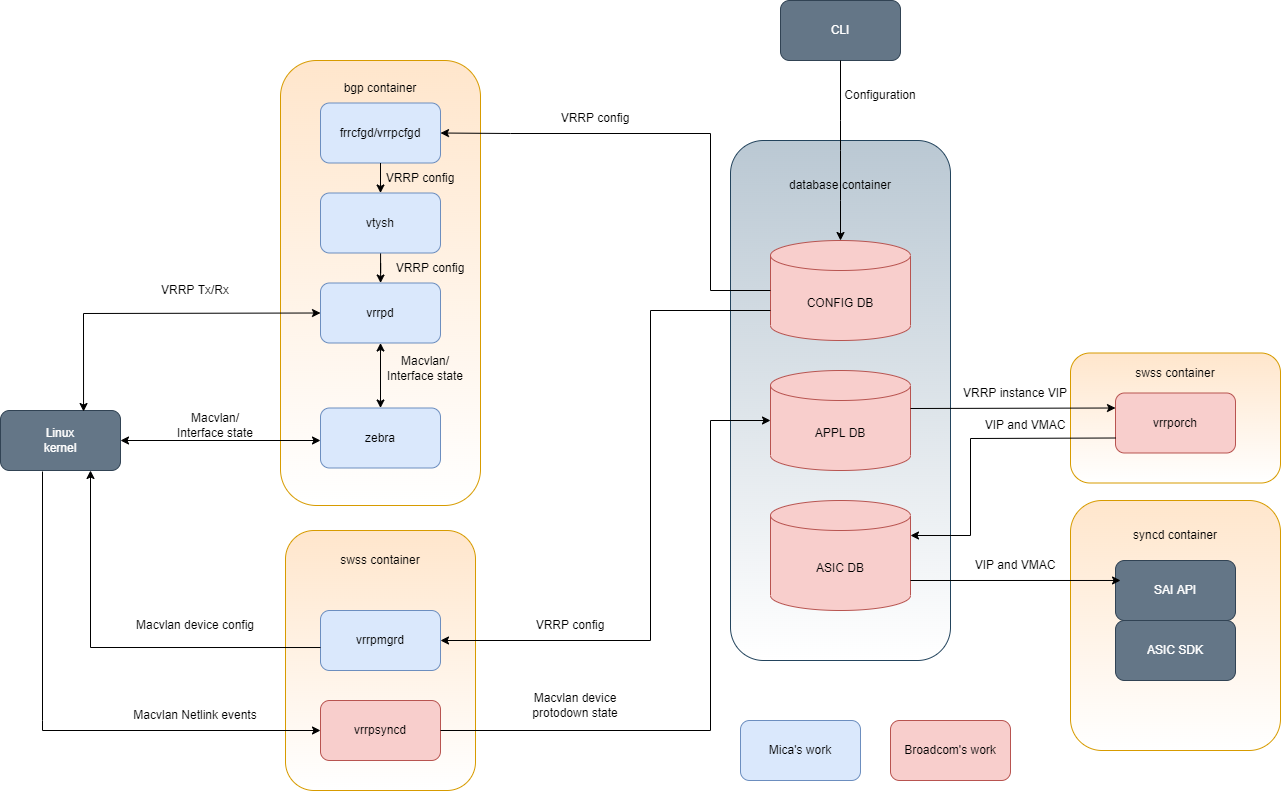

The diagram above was exported from draw.io. Its source (the exported page's mxGraphModel, read from the mxfile embedded in the PNG):
<mxGraphModel dx="1695" dy="1331" grid="1" gridSize="10" guides="1" tooltips="1" connect="1" arrows="1" fold="1" page="1" pageScale="1" pageWidth="5000" pageHeight="3000" math="0" shadow="0">
  <root>
    <mxCell id="0" />
    <mxCell id="1" parent="0" />
    <mxCell id="-gwM7F8v16xvtZbAiNjn-76" value="" style="rounded=1;whiteSpace=wrap;html=1;fillColor=#ffe6cc;strokeColor=#d79b00;gradientColor=#ffffff;" parent="1" vertex="1">
      <mxGeometry x="415" y="620" width="190" height="260" as="geometry" />
    </mxCell>
    <mxCell id="-gwM7F8v16xvtZbAiNjn-1" value="&lt;p style=&quot;line-height: 1.2&quot;&gt;&lt;br&gt;&lt;/p&gt;" style="rounded=1;whiteSpace=wrap;html=1;arcSize=18;fillColor=#ffe6cc;strokeColor=#d79b00;gradientColor=#ffffff;" parent="1" vertex="1">
      <mxGeometry x="410" y="150" width="200" height="445" as="geometry" />
    </mxCell>
    <mxCell id="-gwM7F8v16xvtZbAiNjn-2" value="bgp container" style="text;html=1;strokeColor=none;fillColor=none;align=center;verticalAlign=middle;whiteSpace=wrap;rounded=0;" parent="1" vertex="1">
      <mxGeometry x="465" y="162.5" width="90" height="30" as="geometry" />
    </mxCell>
    <mxCell id="-gwM7F8v16xvtZbAiNjn-25" value="" style="edgeStyle=orthogonalEdgeStyle;rounded=0;orthogonalLoop=1;jettySize=auto;html=1;" parent="1" source="-gwM7F8v16xvtZbAiNjn-3" target="-gwM7F8v16xvtZbAiNjn-5" edge="1">
      <mxGeometry relative="1" as="geometry" />
    </mxCell>
    <mxCell id="-gwM7F8v16xvtZbAiNjn-3" value="vtysh" style="rounded=1;whiteSpace=wrap;html=1;fillColor=#dae8fc;strokeColor=#6c8ebf;" parent="1" vertex="1">
      <mxGeometry x="450" y="282.5" width="120" height="60" as="geometry" />
    </mxCell>
    <mxCell id="-gwM7F8v16xvtZbAiNjn-4" value="zebra" style="rounded=1;whiteSpace=wrap;html=1;fillColor=#dae8fc;strokeColor=#6c8ebf;" parent="1" vertex="1">
      <mxGeometry x="450" y="497.5" width="120" height="60" as="geometry" />
    </mxCell>
    <mxCell id="-gwM7F8v16xvtZbAiNjn-5" value="vrrpd" style="rounded=1;whiteSpace=wrap;html=1;fillColor=#dae8fc;strokeColor=#6c8ebf;" parent="1" vertex="1">
      <mxGeometry x="450" y="372.5" width="120" height="60" as="geometry" />
    </mxCell>
    <mxCell id="-gwM7F8v16xvtZbAiNjn-6" value="vrrpsyncd" style="rounded=1;whiteSpace=wrap;html=1;fillColor=#f8cecc;strokeColor=#b85450;" parent="1" vertex="1">
      <mxGeometry x="450" y="790" width="120" height="60" as="geometry" />
    </mxCell>
    <mxCell id="-gwM7F8v16xvtZbAiNjn-7" value="Linux&lt;br&gt;kernel" style="rounded=1;whiteSpace=wrap;html=1;fillColor=#647687;fontColor=#ffffff;strokeColor=#314354;gradientColor=none;" parent="1" vertex="1">
      <mxGeometry x="130" y="500" width="120" height="60" as="geometry" />
    </mxCell>
    <mxCell id="-gwM7F8v16xvtZbAiNjn-9" value="" style="endArrow=classic;startArrow=classic;html=1;rounded=0;exitX=0;exitY=0.5;exitDx=0;exitDy=0;entryX=0.692;entryY=0.017;entryDx=0;entryDy=0;entryPerimeter=0;" parent="1" source="-gwM7F8v16xvtZbAiNjn-5" target="-gwM7F8v16xvtZbAiNjn-7" edge="1">
      <mxGeometry width="50" height="50" relative="1" as="geometry">
        <mxPoint x="550" y="440" as="sourcePoint" />
        <mxPoint x="240" y="500" as="targetPoint" />
        <Array as="points">
          <mxPoint x="213" y="403" />
        </Array>
      </mxGeometry>
    </mxCell>
    <mxCell id="-gwM7F8v16xvtZbAiNjn-10" value="" style="rounded=1;whiteSpace=wrap;html=1;fillColor=#bac8d3;strokeColor=#23445d;gradientColor=#ffffff;" parent="1" vertex="1">
      <mxGeometry x="860" y="230" width="220" height="520" as="geometry" />
    </mxCell>
    <mxCell id="-gwM7F8v16xvtZbAiNjn-11" value="database container" style="text;html=1;strokeColor=none;fillColor=none;align=center;verticalAlign=middle;whiteSpace=wrap;rounded=0;" parent="1" vertex="1">
      <mxGeometry x="890" y="260" width="160" height="30" as="geometry" />
    </mxCell>
    <mxCell id="-gwM7F8v16xvtZbAiNjn-12" value="CONFIG DB" style="shape=cylinder3;whiteSpace=wrap;html=1;boundedLbl=1;backgroundOutline=1;size=15;fillColor=#f8cecc;strokeColor=#b85450;" parent="1" vertex="1">
      <mxGeometry x="900" y="330" width="140" height="100" as="geometry" />
    </mxCell>
    <mxCell id="-gwM7F8v16xvtZbAiNjn-13" value="APPL DB" style="shape=cylinder3;whiteSpace=wrap;html=1;boundedLbl=1;backgroundOutline=1;size=15;fillColor=#f8cecc;strokeColor=#b85450;" parent="1" vertex="1">
      <mxGeometry x="900" y="460" width="140" height="100" as="geometry" />
    </mxCell>
    <mxCell id="-gwM7F8v16xvtZbAiNjn-14" value="ASIC DB" style="shape=cylinder3;whiteSpace=wrap;html=1;boundedLbl=1;backgroundOutline=1;size=15;fillColor=#f8cecc;strokeColor=#b85450;" parent="1" vertex="1">
      <mxGeometry x="900" y="590" width="140" height="110" as="geometry" />
    </mxCell>
    <mxCell id="-gwM7F8v16xvtZbAiNjn-15" value="" style="rounded=1;whiteSpace=wrap;html=1;fillColor=#ffe6cc;strokeColor=#d79b00;gradientColor=#ffffff;" parent="1" vertex="1">
      <mxGeometry x="1200" y="442.5" width="210" height="130" as="geometry" />
    </mxCell>
    <mxCell id="-gwM7F8v16xvtZbAiNjn-16" value="" style="rounded=1;whiteSpace=wrap;html=1;fillColor=#ffe6cc;strokeColor=#d79b00;gradientColor=#ffffff;" parent="1" vertex="1">
      <mxGeometry x="1200" y="590" width="210" height="250" as="geometry" />
    </mxCell>
    <mxCell id="-gwM7F8v16xvtZbAiNjn-17" value="swss container" style="text;html=1;strokeColor=none;fillColor=none;align=center;verticalAlign=middle;whiteSpace=wrap;rounded=0;" parent="1" vertex="1">
      <mxGeometry x="1250" y="447.5" width="110" height="30" as="geometry" />
    </mxCell>
    <mxCell id="-gwM7F8v16xvtZbAiNjn-18" value="syncd container" style="text;html=1;strokeColor=none;fillColor=none;align=center;verticalAlign=middle;whiteSpace=wrap;rounded=0;" parent="1" vertex="1">
      <mxGeometry x="1225" y="610" width="160" height="30" as="geometry" />
    </mxCell>
    <mxCell id="-gwM7F8v16xvtZbAiNjn-20" value="vrrporch" style="rounded=1;whiteSpace=wrap;html=1;fillColor=#f8cecc;strokeColor=#b85450;" parent="1" vertex="1">
      <mxGeometry x="1245" y="482.5" width="120" height="60" as="geometry" />
    </mxCell>
    <mxCell id="-gwM7F8v16xvtZbAiNjn-22" value="SAI API" style="rounded=1;whiteSpace=wrap;html=1;fillColor=#647687;fontColor=#ffffff;strokeColor=#314354;" parent="1" vertex="1">
      <mxGeometry x="1245" y="650" width="120" height="60" as="geometry" />
    </mxCell>
    <mxCell id="-gwM7F8v16xvtZbAiNjn-23" value="ASIC SDK" style="rounded=1;whiteSpace=wrap;html=1;fillColor=#647687;fontColor=#ffffff;strokeColor=#314354;" parent="1" vertex="1">
      <mxGeometry x="1245" y="710" width="120" height="60" as="geometry" />
    </mxCell>
    <mxCell id="-gwM7F8v16xvtZbAiNjn-27" value="" style="endArrow=classic;startArrow=classic;html=1;rounded=0;exitX=0.5;exitY=0;exitDx=0;exitDy=0;entryX=0.5;entryY=1;entryDx=0;entryDy=0;" parent="1" source="-gwM7F8v16xvtZbAiNjn-4" target="-gwM7F8v16xvtZbAiNjn-5" edge="1">
      <mxGeometry width="50" height="50" relative="1" as="geometry">
        <mxPoint x="920" y="412.5" as="sourcePoint" />
        <mxPoint x="970" y="362.5" as="targetPoint" />
      </mxGeometry>
    </mxCell>
    <mxCell id="-gwM7F8v16xvtZbAiNjn-28" value="VRRP config" style="text;html=1;strokeColor=none;fillColor=none;align=center;verticalAlign=middle;whiteSpace=wrap;rounded=0;" parent="1" vertex="1">
      <mxGeometry x="520" y="342.5" width="80" height="30" as="geometry" />
    </mxCell>
    <mxCell id="-gwM7F8v16xvtZbAiNjn-32" value="Macvlan device config" style="text;html=1;strokeColor=none;fillColor=none;align=center;verticalAlign=middle;whiteSpace=wrap;rounded=0;" parent="1" vertex="1">
      <mxGeometry x="245" y="700" width="160" height="30" as="geometry" />
    </mxCell>
    <mxCell id="-gwM7F8v16xvtZbAiNjn-35" value="" style="endArrow=classic;html=1;rounded=0;entryX=0;entryY=0.5;entryDx=0;entryDy=0;exitX=0.35;exitY=1.017;exitDx=0;exitDy=0;exitPerimeter=0;" parent="1" source="-gwM7F8v16xvtZbAiNjn-7" target="-gwM7F8v16xvtZbAiNjn-6" edge="1">
      <mxGeometry width="50" height="50" relative="1" as="geometry">
        <mxPoint x="900" y="460" as="sourcePoint" />
        <mxPoint x="950" y="410" as="targetPoint" />
        <Array as="points">
          <mxPoint x="172" y="810" />
          <mxPoint x="172" y="820" />
        </Array>
      </mxGeometry>
    </mxCell>
    <mxCell id="-gwM7F8v16xvtZbAiNjn-40" value="" style="endArrow=classic;html=1;rounded=0;entryX=1;entryY=0;entryDx=0;entryDy=35;entryPerimeter=0;exitX=0;exitY=0.75;exitDx=0;exitDy=0;" parent="1" source="-gwM7F8v16xvtZbAiNjn-20" target="-gwM7F8v16xvtZbAiNjn-14" edge="1">
      <mxGeometry width="50" height="50" relative="1" as="geometry">
        <mxPoint x="900" y="460" as="sourcePoint" />
        <mxPoint x="950" y="410" as="targetPoint" />
        <Array as="points">
          <mxPoint x="1100" y="528" />
          <mxPoint x="1100" y="625" />
        </Array>
      </mxGeometry>
    </mxCell>
    <mxCell id="-gwM7F8v16xvtZbAiNjn-43" value="" style="endArrow=classic;html=1;rounded=0;exitX=1;exitY=0.5;exitDx=0;exitDy=0;entryX=0;entryY=0.5;entryDx=0;entryDy=0;entryPerimeter=0;" parent="1" source="-gwM7F8v16xvtZbAiNjn-6" target="-gwM7F8v16xvtZbAiNjn-13" edge="1">
      <mxGeometry width="50" height="50" relative="1" as="geometry">
        <mxPoint x="900" y="460" as="sourcePoint" />
        <mxPoint x="950" y="410" as="targetPoint" />
        <Array as="points">
          <mxPoint x="840" y="820" />
          <mxPoint x="840" y="510" />
        </Array>
      </mxGeometry>
    </mxCell>
    <mxCell id="-gwM7F8v16xvtZbAiNjn-44" value="CLI" style="rounded=1;whiteSpace=wrap;html=1;fillColor=#647687;strokeColor=#314354;fontColor=#ffffff;" parent="1" vertex="1">
      <mxGeometry x="910" y="90" width="120" height="60" as="geometry" />
    </mxCell>
    <mxCell id="-gwM7F8v16xvtZbAiNjn-45" value="" style="endArrow=classic;html=1;rounded=0;exitX=0.5;exitY=1;exitDx=0;exitDy=0;entryX=0.5;entryY=0;entryDx=0;entryDy=0;entryPerimeter=0;" parent="1" source="-gwM7F8v16xvtZbAiNjn-44" target="-gwM7F8v16xvtZbAiNjn-12" edge="1">
      <mxGeometry width="50" height="50" relative="1" as="geometry">
        <mxPoint x="900" y="460" as="sourcePoint" />
        <mxPoint x="950" y="410" as="targetPoint" />
        <Array as="points">
          <mxPoint x="970" y="210" />
          <mxPoint x="970" y="240" />
          <mxPoint x="970" y="290" />
        </Array>
      </mxGeometry>
    </mxCell>
    <mxCell id="-gwM7F8v16xvtZbAiNjn-46" value="Configuration" style="text;html=1;strokeColor=none;fillColor=none;align=center;verticalAlign=middle;whiteSpace=wrap;rounded=0;" parent="1" vertex="1">
      <mxGeometry x="980" y="170" width="60" height="30" as="geometry" />
    </mxCell>
    <mxCell id="-gwM7F8v16xvtZbAiNjn-53" value="VRRP instance VIP" style="text;html=1;strokeColor=none;fillColor=none;align=center;verticalAlign=middle;whiteSpace=wrap;rounded=0;" parent="1" vertex="1">
      <mxGeometry x="1070" y="467.5" width="150" height="30" as="geometry" />
    </mxCell>
    <mxCell id="-gwM7F8v16xvtZbAiNjn-54" value="VIP and VMAC" style="text;html=1;strokeColor=none;fillColor=none;align=center;verticalAlign=middle;whiteSpace=wrap;rounded=0;" parent="1" vertex="1">
      <mxGeometry x="1100" y="500" width="110" height="30" as="geometry" />
    </mxCell>
    <mxCell id="-gwM7F8v16xvtZbAiNjn-55" value="VIP and VMAC" style="text;html=1;strokeColor=none;fillColor=none;align=center;verticalAlign=middle;whiteSpace=wrap;rounded=0;" parent="1" vertex="1">
      <mxGeometry x="1090" y="640" width="110" height="30" as="geometry" />
    </mxCell>
    <mxCell id="-gwM7F8v16xvtZbAiNjn-56" value="Macvlan Netlink events" style="text;html=1;strokeColor=none;fillColor=none;align=center;verticalAlign=middle;whiteSpace=wrap;rounded=0;" parent="1" vertex="1">
      <mxGeometry x="240" y="790" width="170" height="30" as="geometry" />
    </mxCell>
    <mxCell id="-gwM7F8v16xvtZbAiNjn-58" value="Macvlan device protodown state" style="text;html=1;strokeColor=none;fillColor=none;align=center;verticalAlign=middle;whiteSpace=wrap;rounded=0;rotation=0;" parent="1" vertex="1">
      <mxGeometry x="645" y="780" width="120" height="30" as="geometry" />
    </mxCell>
    <mxCell id="-gwM7F8v16xvtZbAiNjn-59" value="Macvlan/ Interface state" style="text;html=1;strokeColor=none;fillColor=none;align=center;verticalAlign=middle;whiteSpace=wrap;rounded=0;" parent="1" vertex="1">
      <mxGeometry x="510" y="442.5" width="90" height="30" as="geometry" />
    </mxCell>
    <mxCell id="-gwM7F8v16xvtZbAiNjn-60" value="Macvlan/ Interface state" style="text;html=1;strokeColor=none;fillColor=none;align=center;verticalAlign=middle;whiteSpace=wrap;rounded=0;" parent="1" vertex="1">
      <mxGeometry x="300" y="500" width="90" height="30" as="geometry" />
    </mxCell>
    <mxCell id="-gwM7F8v16xvtZbAiNjn-64" value="VRRP Tx/Rx" style="text;html=1;strokeColor=none;fillColor=none;align=center;verticalAlign=middle;whiteSpace=wrap;rounded=0;" parent="1" vertex="1">
      <mxGeometry x="285" y="365" width="80" height="30" as="geometry" />
    </mxCell>
    <mxCell id="-gwM7F8v16xvtZbAiNjn-67" value="frrcfgd/vrrpcfgd" style="rounded=1;whiteSpace=wrap;html=1;fillColor=#dae8fc;strokeColor=#6c8ebf;" parent="1" vertex="1">
      <mxGeometry x="450" y="192.5" width="120" height="60" as="geometry" />
    </mxCell>
    <mxCell id="-gwM7F8v16xvtZbAiNjn-68" value="" style="endArrow=classic;html=1;rounded=0;exitX=0.5;exitY=1;exitDx=0;exitDy=0;entryX=0.5;entryY=0;entryDx=0;entryDy=0;" parent="1" source="-gwM7F8v16xvtZbAiNjn-67" target="-gwM7F8v16xvtZbAiNjn-3" edge="1">
      <mxGeometry width="50" height="50" relative="1" as="geometry">
        <mxPoint x="750" y="452.5" as="sourcePoint" />
        <mxPoint x="800" y="402.5" as="targetPoint" />
      </mxGeometry>
    </mxCell>
    <mxCell id="-gwM7F8v16xvtZbAiNjn-70" value="VRRP config" style="text;html=1;strokeColor=none;fillColor=none;align=center;verticalAlign=middle;whiteSpace=wrap;rounded=0;" parent="1" vertex="1">
      <mxGeometry x="675" y="192.5" width="100" height="30" as="geometry" />
    </mxCell>
    <mxCell id="-gwM7F8v16xvtZbAiNjn-71" value="VRRP config" style="text;html=1;strokeColor=none;fillColor=none;align=center;verticalAlign=middle;whiteSpace=wrap;rounded=0;" parent="1" vertex="1">
      <mxGeometry x="500" y="252.5" width="100" height="30" as="geometry" />
    </mxCell>
    <mxCell id="-gwM7F8v16xvtZbAiNjn-74" value="Mica's work" style="rounded=1;whiteSpace=wrap;html=1;fillColor=#dae8fc;strokeColor=#6c8ebf;" parent="1" vertex="1">
      <mxGeometry x="870" y="810" width="120" height="60" as="geometry" />
    </mxCell>
    <mxCell id="-gwM7F8v16xvtZbAiNjn-75" value="Broadcom's work" style="rounded=1;whiteSpace=wrap;html=1;fillColor=#f8cecc;strokeColor=#b85450;" parent="1" vertex="1">
      <mxGeometry x="1020" y="810" width="120" height="60" as="geometry" />
    </mxCell>
    <mxCell id="-gwM7F8v16xvtZbAiNjn-77" value="swss container" style="text;html=1;strokeColor=none;fillColor=none;align=center;verticalAlign=middle;whiteSpace=wrap;rounded=0;" parent="1" vertex="1">
      <mxGeometry x="455" y="635" width="110" height="30" as="geometry" />
    </mxCell>
    <mxCell id="-gwM7F8v16xvtZbAiNjn-79" value="vrrpmgrd&lt;br&gt;" style="rounded=1;whiteSpace=wrap;html=1;fillColor=#dae8fc;strokeColor=#6c8ebf;gradientColor=none;" parent="1" vertex="1">
      <mxGeometry x="450" y="700" width="120" height="60" as="geometry" />
    </mxCell>
    <mxCell id="-gwM7F8v16xvtZbAiNjn-82" value="" style="endArrow=classic;html=1;rounded=0;exitX=0;exitY=0.617;exitDx=0;exitDy=0;exitPerimeter=0;entryX=0.75;entryY=1;entryDx=0;entryDy=0;" parent="1" source="-gwM7F8v16xvtZbAiNjn-79" target="-gwM7F8v16xvtZbAiNjn-7" edge="1">
      <mxGeometry width="50" height="50" relative="1" as="geometry">
        <mxPoint x="750" y="620" as="sourcePoint" />
        <mxPoint x="800" y="570" as="targetPoint" />
        <Array as="points">
          <mxPoint x="220" y="737" />
        </Array>
      </mxGeometry>
    </mxCell>
    <mxCell id="-gwM7F8v16xvtZbAiNjn-83" value="" style="endArrow=classic;html=1;rounded=0;entryX=1;entryY=0.5;entryDx=0;entryDy=0;" parent="1" edge="1" target="-gwM7F8v16xvtZbAiNjn-79">
      <mxGeometry width="50" height="50" relative="1" as="geometry">
        <mxPoint x="900" y="400" as="sourcePoint" />
        <mxPoint x="570" y="710" as="targetPoint" />
        <Array as="points">
          <mxPoint x="780" y="400" />
          <mxPoint x="780" y="730" />
        </Array>
      </mxGeometry>
    </mxCell>
    <mxCell id="-gwM7F8v16xvtZbAiNjn-85" value="VRRP config" style="text;html=1;strokeColor=none;fillColor=none;align=center;verticalAlign=middle;whiteSpace=wrap;rounded=0;rotation=0;" parent="1" vertex="1">
      <mxGeometry x="650" y="700" width="100" height="30" as="geometry" />
    </mxCell>
    <mxCell id="-gwM7F8v16xvtZbAiNjn-88" value="" style="endArrow=classic;html=1;rounded=0;entryX=1;entryY=0.5;entryDx=0;entryDy=0;exitX=0;exitY=0.5;exitDx=0;exitDy=0;exitPerimeter=0;" parent="1" source="-gwM7F8v16xvtZbAiNjn-12" target="-gwM7F8v16xvtZbAiNjn-67" edge="1">
      <mxGeometry width="50" height="50" relative="1" as="geometry">
        <mxPoint x="750" y="540" as="sourcePoint" />
        <mxPoint x="800" y="490" as="targetPoint" />
        <Array as="points">
          <mxPoint x="840" y="380" />
          <mxPoint x="840" y="223" />
          <mxPoint x="640" y="223" />
        </Array>
      </mxGeometry>
    </mxCell>
    <mxCell id="-gwM7F8v16xvtZbAiNjn-89" value="" style="endArrow=classic;html=1;rounded=0;entryX=0;entryY=0.25;entryDx=0;entryDy=0;" parent="1" target="-gwM7F8v16xvtZbAiNjn-20" edge="1">
      <mxGeometry width="50" height="50" relative="1" as="geometry">
        <mxPoint x="1040" y="498" as="sourcePoint" />
        <mxPoint x="1247" y="505" as="targetPoint" />
      </mxGeometry>
    </mxCell>
    <mxCell id="-gwM7F8v16xvtZbAiNjn-92" value="" style="endArrow=classic;html=1;rounded=0;entryX=0.042;entryY=0.333;entryDx=0;entryDy=0;entryPerimeter=0;" parent="1" target="-gwM7F8v16xvtZbAiNjn-22" edge="1">
      <mxGeometry width="50" height="50" relative="1" as="geometry">
        <mxPoint x="1040" y="670" as="sourcePoint" />
        <mxPoint x="1240" y="670" as="targetPoint" />
      </mxGeometry>
    </mxCell>
    <mxCell id="H4LmRIEHXlsBvGI9MSGF-1" value="" style="endArrow=classic;startArrow=classic;html=1;rounded=0;entryX=1;entryY=0.5;entryDx=0;entryDy=0;" parent="1" target="-gwM7F8v16xvtZbAiNjn-7" edge="1">
      <mxGeometry width="50" height="50" relative="1" as="geometry">
        <mxPoint x="450" y="530" as="sourcePoint" />
        <mxPoint x="590" y="480" as="targetPoint" />
      </mxGeometry>
    </mxCell>
  </root>
</mxGraphModel>